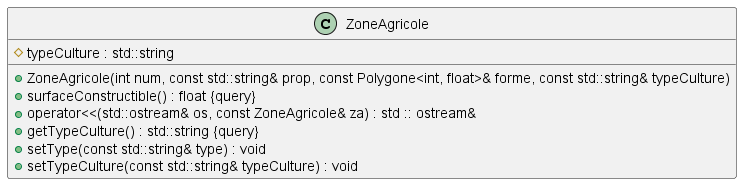

The diagram above was rendered by PlantUML. Its source (embedded in the PNG):
@startuml





/' Objects '/

class ZoneAgricole {
	+ZoneAgricole(int num, const std::string& prop, const Polygone<int, float>& forme, const std::string& typeCulture)
	+surfaceConstructible() : float {query}
	+operator<<(std::ostream& os, const ZoneAgricole& za) : std :: ostream&
	+getTypeCulture() : std::string {query}
	#typeCulture : std::string
	+setType(const std::string& type) : void
	+setTypeCulture(const std::string& typeCulture) : void
}





/' Inheritance relationships '/




/' Aggregation relationships '/





/' Nested objects '/



@enduml